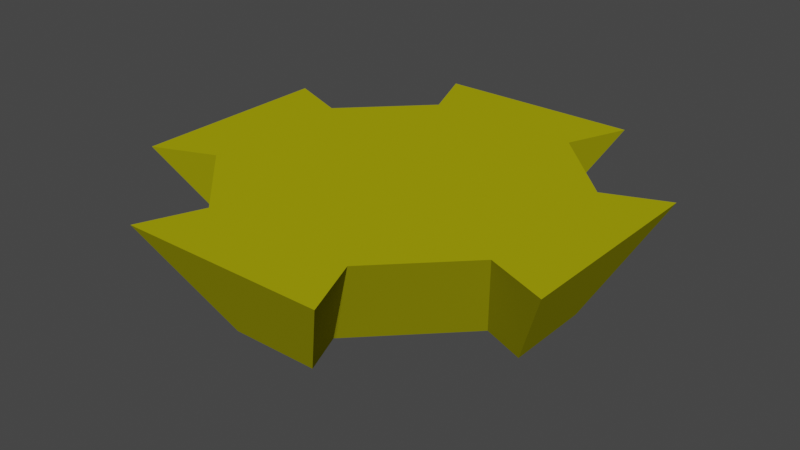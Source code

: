 # Source: ReturnHomePlatform.blend  (saved by Blender 3.4.6; exported with 4.5.12 LTS)
import bpy
from mathutils import Matrix  # noqa: F401  (used for matrix-valued properties, if any)

bpy.ops.wm.read_factory_settings(use_empty=True)
scene = bpy.context.scene
scene.name = 'Scene'

# ---- collections
col_collection = bpy.data.collections.new('Collection'); scene.collection.children.link(col_collection)

# ---- materials (node trees are filled in below, after node groups)
mat_material_001 = bpy.data.materials.new('Material.001')
mat_material_001.use_transparent_shadow = False
mat_material_001.diffuse_color = (0.3844, 0.3665, 0.003943, 1.0)
mat_material_001.roughness = 1.0
mat_material_001.specular_intensity = 0.0
mat_material_001.metallic = 0.7477

# ---- material node trees

# ---- world
world_world = bpy.data.worlds.new('World'); scene.world = world_world
world_world.use_nodes = True; world_world.node_tree.nodes.clear()
_N = world_world.node_tree.nodes; _L = world_world.node_tree.links
n0 = _N.new('ShaderNodeOutputWorld'); n0.name = 'World Output'; n0.location = (300, 300)
n1 = _N.new('ShaderNodeBackground'); n1.name = 'Background'; n1.location = (10, 300)
n1.inputs[0].default_value = (0.05088, 0.05088, 0.05088, 1.0)
_L.new(n1.outputs[0], n0.inputs[0])
n0.is_active_output = True
world_world.color = (0.05088, 0.05088, 0.05088)
world_world.use_sun_shadow = False
world_world.sun_shadow_jitter_overblur = 0.0

# ---- meshes
me_circle = bpy.data.meshes.new('Circle')
me_circle.from_pydata([(-0.2556, 1.152, 0.0), (-1.152, -0.2556, 0.0), (-0.2556, -1.152, 0.0), (0.2556, -1.152, 0.0), (1.152, -0.2556, 0.0), (1.152, 0.2556, 0.0), (0.2556, 1.152, 0.0), (-1.498, 0.751, 1.0), (-0.751, 1.498, 1.0), (-1.498, -0.751, 1.0), (-0.751, -1.498, 1.0), (0.751, -1.498, 1.0), (1.498, -0.751, 1.0), (1.498, 0.751, 1.0), (0.751, 1.498, 1.0), (-0.4252, 1.575, 0.0), (0.4252, 1.575, 0.0), (-0.9903, 2.093, 1.0), (0.9903, 2.093, 1.0), (1.575, 0.4252, 0.0), (1.575, -0.4252, 0.0), (2.093, 0.9903, 1.0), (2.093, -0.9903, 1.0), (-1.575, -0.4252, 0.0), (-1.575, 0.4252, 0.0), (-2.093, -0.9903, 1.0), (-2.093, 0.9903, 1.0), (0.4252, -1.575, 0.0), (-0.4252, -1.575, 0.0), (0.9903, -2.093, 1.0), (-0.9903, -2.093, 1.0), (-1.152, 0.2556, 1.808e-09)], [], [(7, 9, 10, 11, 12, 13, 14, 8), (5, 6, 14, 13), (3, 4, 12, 11), (1, 2, 10, 9), (14, 6, 16, 18), (4, 5, 19, 20), (2, 3, 27, 28), (16, 15, 17, 18), (0, 8, 17, 15), (8, 14, 18, 17), (6, 0, 15, 16), (5, 13, 21, 19), (13, 12, 22, 21), (12, 4, 20, 22), (1, 9, 25, 23), (24, 23, 25, 26), (9, 7, 26, 25), (28, 27, 29, 30), (3, 11, 29, 27), (11, 10, 30, 29), (10, 2, 28, 30), (20, 19, 21, 22), (24, 26, 7, 31), (24, 31, 1, 23), (8, 0, 31, 7), (2, 1, 31, 0, 6, 5, 4, 3)])
_uv = me_circle.uv_layers.new(name='UVMap')
_uv.uv.foreach_set('vector', [0.0, 0.0, 0.0, 0.0, 0.0, 0.0, 0.0, 0.0, 0.0, 0.0, 0.0, 0.0, 0.0, 0.0, 0.0, 0.0, 0.0, 0.0, 0.0, 0.0, 0.0, 0.0, 0.0, 0.0, 0.0, 0.0, 0.0, 0.0, 0.0, 0.0, 0.0, 0.0, 0.0, 0.0, 0.0, 0.0, 0.0, 0.0, 0.0, 0.0, 0.0, 0.0, 0.0, 0.0, 0.0, 0.0, 0.0, 0.0, 0.0, 0.0, 0.0, 0.0, 0.0, 0.0, 0.0, 0.0, 0.0, 0.0, 0.0, 0.0, 0.0, 0.0, 0.0, 0.0, 0.0, 0.0, 0.0, 0.0, 0.0, 0.0, 0.0, 0.0, 0.0, 0.0, 0.0, 0.0, 0.0, 0.0, 0.0, 0.0, 0.0, 0.0, 0.0, 0.0, 0.0, 0.0, 0.0, 0.0, 0.0, 0.0, 0.0, 0.0, 0.0, 0.0, 0.0, 0.0, 0.0, 0.0, 0.0, 0.0, 0.0, 0.0, 0.0, 0.0, 0.0, 0.0, 0.0, 0.0, 0.0, 0.0, 0.0, 0.0, 0.0, 0.0, 0.0, 0.0, 0.0, 0.0, 0.0, 0.0, 0.0, 0.0, 0.0, 0.0, 0.0, 0.0, 0.0, 0.0, 0.0, 0.0, 0.0, 0.0, 0.0, 0.0, 0.0, 0.0, 0.0, 0.0, 0.0, 0.0, 0.0, 0.0, 0.0, 0.0, 0.0, 0.0, 0.0, 0.0, 0.0, 0.0, 0.0, 0.0, 0.0, 0.0, 0.0, 0.0, 0.0, 0.0, 0.0, 0.0, 0.0, 0.0, 0.0, 0.0, 0.0, 0.0, 0.0, 0.0, 0.0, 0.0, 0.0, 0.0, 0.0, 0.0, 0.0, 0.0, 0.0, 0.0, 0.0, 0.0, 0.0, 0.0, 0.0, 0.0, 0.0, 0.0, 0.0, 0.0, 0.0, 0.0, 0.0, 0.0, 0.0, 0.0, 0.0, 0.0, 0.0, 0.0, 0.0, 0.0, 0.0, 0.0, 0.0, 0.0, 0.0, 0.0, 0.0, 0.0, 0.0, 0.0, 0.0, 0.0, 0.0, 0.0, 0.0, 0.0, 0.0, 0.0, 0.0, 0.0, 0.0, 0.0, 0.0, 0.0])
me_circle.materials.append(mat_material_001)
me_circle.use_mirror_x = True
me_circle.use_mirror_y = True
me_circle.update()

# ---- objects
ob_circle_col = bpy.data.objects.new('Circle-col', me_circle)

# ---- transforms, parenting, visibility, modifiers, constraints
ob_circle_col.location = (0.0, 0.0, 0.0)
ob_circle_col.use_mesh_mirror_x = True
ob_circle_col.use_mesh_mirror_y = True

# ---- collection membership
col_collection.objects.link(ob_circle_col)

# ---- scene / render settings (as saved in the file)
scene.frame_start = 1; scene.frame_end = 250; scene.frame_set(1)
scene.render.engine = 'BLENDER_EEVEE_NEXT'
scene.cycles.sampling_pattern = 'TABULATED_SOBOL'
scene.cycles.use_light_tree = False
scene.view_settings.view_transform = 'Filmic'
bpy.context.view_layer.update()

# ---- added for rendering (the .blend has no active camera and no usable light): camera, sun
cam_auto = bpy.data.cameras.new('AutoCamera')
cam_auto.lens = 50.0
cam_auto.sensor_width = 36.0
cam_auto.clip_end = 1000.0
ob_auto_camera = bpy.data.objects.new('AutoCamera', cam_auto)
scene.collection.objects.link(ob_auto_camera)
ob_auto_camera.location = (5.55566, -6.66679, 4.94453)
ob_auto_camera.rotation_euler = (1.09748, -7.21219e-08, 0.694738)
scene.camera = ob_auto_camera
light_auto_sun = bpy.data.lights.new('AutoSun', 'SUN')
light_auto_sun.energy = 3.0
light_auto_sun.angle = 0.0523599
ob_auto_sun = bpy.data.objects.new('AutoSun', light_auto_sun)
scene.collection.objects.link(ob_auto_sun)
ob_auto_sun.rotation_euler = (0.872665, 0.174533, 0.523599)
bpy.context.view_layer.update()
